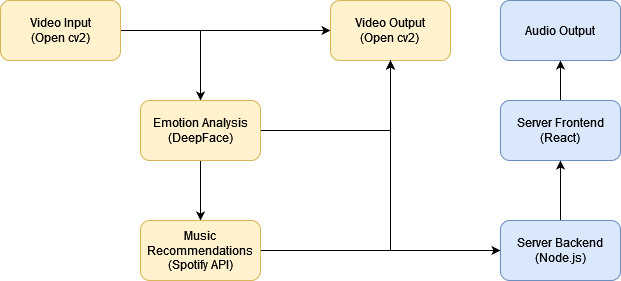

The diagram above was exported from draw.io. Its source (the exported page's mxGraphModel, read from the mxfile embedded in the PNG):
<mxGraphModel dx="1241" dy="792" grid="1" gridSize="10" guides="1" tooltips="1" connect="1" arrows="1" fold="1" page="1" pageScale="1" pageWidth="827" pageHeight="1169" math="0" shadow="0">
  <root>
    <mxCell id="WIyWlLk6GJQsqaUBKTNV-0" />
    <mxCell id="WIyWlLk6GJQsqaUBKTNV-1" parent="WIyWlLk6GJQsqaUBKTNV-0" />
    <mxCell id="dj54UxczqLsFWjXJk0oK-5" value="" style="edgeStyle=orthogonalEdgeStyle;rounded=0;orthogonalLoop=1;jettySize=auto;html=1;" parent="WIyWlLk6GJQsqaUBKTNV-1" source="dj54UxczqLsFWjXJk0oK-2" target="dj54UxczqLsFWjXJk0oK-4" edge="1">
      <mxGeometry relative="1" as="geometry" />
    </mxCell>
    <mxCell id="dj54UxczqLsFWjXJk0oK-7" value="" style="edgeStyle=orthogonalEdgeStyle;rounded=0;orthogonalLoop=1;jettySize=auto;html=1;" parent="WIyWlLk6GJQsqaUBKTNV-1" source="dj54UxczqLsFWjXJk0oK-2" target="dj54UxczqLsFWjXJk0oK-6" edge="1">
      <mxGeometry relative="1" as="geometry" />
    </mxCell>
    <mxCell id="dj54UxczqLsFWjXJk0oK-2" value="&lt;div&gt;Video Input&lt;/div&gt;(Open cv2)" style="whiteSpace=wrap;html=1;rounded=1;shadow=0;strokeWidth=1;glass=0;fillColor=#fff2cc;strokeColor=#d6b656;" parent="WIyWlLk6GJQsqaUBKTNV-1" vertex="1">
      <mxGeometry width="120" height="60" as="geometry" />
    </mxCell>
    <mxCell id="dj54UxczqLsFWjXJk0oK-4" value="&lt;div&gt;Video Output&lt;/div&gt;&lt;div&gt;(Open cv2)&lt;br&gt;&lt;/div&gt;" style="whiteSpace=wrap;html=1;rounded=1;shadow=0;strokeWidth=1;glass=0;fillColor=#fff2cc;strokeColor=#d6b656;" parent="WIyWlLk6GJQsqaUBKTNV-1" vertex="1">
      <mxGeometry x="330" width="120" height="60" as="geometry" />
    </mxCell>
    <mxCell id="dj54UxczqLsFWjXJk0oK-10" value="" style="edgeStyle=orthogonalEdgeStyle;rounded=0;orthogonalLoop=1;jettySize=auto;html=1;startArrow=none;startFill=0;" parent="WIyWlLk6GJQsqaUBKTNV-1" source="dj54UxczqLsFWjXJk0oK-6" target="dj54UxczqLsFWjXJk0oK-9" edge="1">
      <mxGeometry relative="1" as="geometry" />
    </mxCell>
    <mxCell id="dj54UxczqLsFWjXJk0oK-11" style="edgeStyle=orthogonalEdgeStyle;rounded=0;orthogonalLoop=1;jettySize=auto;html=1;entryX=0.5;entryY=1;entryDx=0;entryDy=0;startArrow=none;startFill=0;" parent="WIyWlLk6GJQsqaUBKTNV-1" source="dj54UxczqLsFWjXJk0oK-6" target="dj54UxczqLsFWjXJk0oK-4" edge="1">
      <mxGeometry relative="1" as="geometry" />
    </mxCell>
    <mxCell id="dj54UxczqLsFWjXJk0oK-6" value="Emotion Analysis (DeepFace)" style="whiteSpace=wrap;html=1;rounded=1;shadow=0;strokeWidth=1;glass=0;fillColor=#fff2cc;strokeColor=#d6b656;" parent="WIyWlLk6GJQsqaUBKTNV-1" vertex="1">
      <mxGeometry x="140" y="100" width="120" height="60" as="geometry" />
    </mxCell>
    <mxCell id="dj54UxczqLsFWjXJk0oK-12" style="edgeStyle=orthogonalEdgeStyle;rounded=0;orthogonalLoop=1;jettySize=auto;html=1;entryX=0.5;entryY=1;entryDx=0;entryDy=0;startArrow=none;startFill=0;" parent="WIyWlLk6GJQsqaUBKTNV-1" source="dj54UxczqLsFWjXJk0oK-9" target="dj54UxczqLsFWjXJk0oK-4" edge="1">
      <mxGeometry relative="1" as="geometry" />
    </mxCell>
    <mxCell id="2hmFyn-cS2kog1pxNMqt-2" style="edgeStyle=orthogonalEdgeStyle;rounded=0;orthogonalLoop=1;jettySize=auto;html=1;" parent="WIyWlLk6GJQsqaUBKTNV-1" source="dj54UxczqLsFWjXJk0oK-9" target="2hmFyn-cS2kog1pxNMqt-0" edge="1">
      <mxGeometry relative="1" as="geometry" />
    </mxCell>
    <mxCell id="dj54UxczqLsFWjXJk0oK-9" value="Music Recommendations (Spotify API)" style="whiteSpace=wrap;html=1;rounded=1;shadow=0;strokeWidth=1;glass=0;fillColor=#fff2cc;strokeColor=#d6b656;" parent="WIyWlLk6GJQsqaUBKTNV-1" vertex="1">
      <mxGeometry x="140" y="220" width="120" height="60" as="geometry" />
    </mxCell>
    <mxCell id="2hmFyn-cS2kog1pxNMqt-4" value="" style="edgeStyle=orthogonalEdgeStyle;rounded=0;orthogonalLoop=1;jettySize=auto;html=1;" parent="WIyWlLk6GJQsqaUBKTNV-1" source="2hmFyn-cS2kog1pxNMqt-0" target="2hmFyn-cS2kog1pxNMqt-3" edge="1">
      <mxGeometry relative="1" as="geometry" />
    </mxCell>
    <mxCell id="2hmFyn-cS2kog1pxNMqt-0" value="Server Backend (Node.js)" style="rounded=1;whiteSpace=wrap;html=1;fillColor=#dae8fc;strokeColor=#6c8ebf;" parent="WIyWlLk6GJQsqaUBKTNV-1" vertex="1">
      <mxGeometry x="500" y="220" width="120" height="60" as="geometry" />
    </mxCell>
    <mxCell id="2hmFyn-cS2kog1pxNMqt-6" value="" style="edgeStyle=orthogonalEdgeStyle;rounded=0;orthogonalLoop=1;jettySize=auto;html=1;" parent="WIyWlLk6GJQsqaUBKTNV-1" source="2hmFyn-cS2kog1pxNMqt-3" target="2hmFyn-cS2kog1pxNMqt-5" edge="1">
      <mxGeometry relative="1" as="geometry" />
    </mxCell>
    <mxCell id="2hmFyn-cS2kog1pxNMqt-3" value="Server Frontend (React)" style="whiteSpace=wrap;html=1;rounded=1;fillColor=#dae8fc;strokeColor=#6c8ebf;" parent="WIyWlLk6GJQsqaUBKTNV-1" vertex="1">
      <mxGeometry x="500" y="100" width="120" height="60" as="geometry" />
    </mxCell>
    <mxCell id="2hmFyn-cS2kog1pxNMqt-5" value="Audio Output" style="whiteSpace=wrap;html=1;rounded=1;fillColor=#dae8fc;strokeColor=#6c8ebf;glass=0;sketch=0;shadow=0;" parent="WIyWlLk6GJQsqaUBKTNV-1" vertex="1">
      <mxGeometry x="500" width="120" height="60" as="geometry" />
    </mxCell>
  </root>
</mxGraphModel>